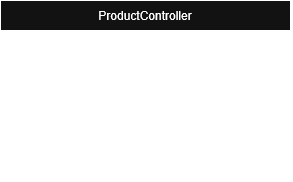

The diagram above was exported from draw.io. Its source (the exported page's mxGraphModel, read from the mxfile embedded in the PNG):
<mxGraphModel dx="363" dy="485" grid="1" gridSize="10" guides="1" tooltips="1" connect="1" arrows="1" fold="1" page="1" pageScale="1" pageWidth="850" pageHeight="1100" math="0" shadow="0">
  <root>
    <mxCell id="0" />
    <mxCell id="1" parent="0" />
    <mxCell id="opVUqGqDVffUJF-mdPd2-24" parent="1" style="swimlane;fontStyle=0;childLayout=stackLayout;horizontal=1;startSize=30;horizontalStack=0;resizeParent=1;resizeParentMax=0;resizeLast=0;collapsible=1;marginBottom=0;whiteSpace=wrap;html=1;" value="ProductController" vertex="1">
      <mxGeometry height="180" width="290" x="540" y="250" as="geometry" />
    </mxCell>
    <mxCell id="opVUqGqDVffUJF-mdPd2-30" edge="1" parent="opVUqGqDVffUJF-mdPd2-24" style="endArrow=none;html=1;rounded=0;defaultLabelBackgroundColor=page;entryX=1.001;entryY=1.01;entryDx=0;entryDy=0;entryPerimeter=0;" target="opVUqGqDVffUJF-mdPd2-25" value="">
      <mxGeometry height="50" relative="1" width="50" as="geometry">
        <mxPoint y="60" as="sourcePoint" />
        <mxPoint x="50" y="10" as="targetPoint" />
      </mxGeometry>
    </mxCell>
    <mxCell id="opVUqGqDVffUJF-mdPd2-25" parent="opVUqGqDVffUJF-mdPd2-24" style="text;strokeColor=none;fillColor=none;align=left;verticalAlign=middle;spacingLeft=4;spacingRight=4;overflow=hidden;points=[[0,0.5],[1,0.5]];portConstraint=eastwest;rotatable=0;whiteSpace=wrap;html=1;" value="- productService : ProductService" vertex="1">
      <mxGeometry height="30" width="290" y="30" as="geometry" />
    </mxCell>
    <mxCell id="opVUqGqDVffUJF-mdPd2-26" parent="opVUqGqDVffUJF-mdPd2-24" style="text;strokeColor=none;fillColor=none;align=left;verticalAlign=middle;spacingLeft=4;spacingRight=4;overflow=hidden;points=[[0,0.5],[1,0.5]];portConstraint=eastwest;rotatable=0;whiteSpace=wrap;html=1;" value="+ getAllProducts() : List&amp;lt;Product&amp;gt;" vertex="1">
      <mxGeometry height="30" width="290" y="60" as="geometry" />
    </mxCell>
    <mxCell id="opVUqGqDVffUJF-mdPd2-27" parent="opVUqGqDVffUJF-mdPd2-24" style="text;strokeColor=none;fillColor=none;align=left;verticalAlign=middle;spacingLeft=4;spacingRight=4;overflow=hidden;points=[[0,0.5],[1,0.5]];portConstraint=eastwest;rotatable=0;whiteSpace=wrap;html=1;" value="+ getProductById(id : Long) : Product" vertex="1">
      <mxGeometry height="30" width="290" y="90" as="geometry" />
    </mxCell>
    <mxCell id="opVUqGqDVffUJF-mdPd2-28" parent="opVUqGqDVffUJF-mdPd2-24" style="text;strokeColor=none;fillColor=none;align=left;verticalAlign=middle;spacingLeft=4;spacingRight=4;overflow=hidden;points=[[0,0.5],[1,0.5]];portConstraint=eastwest;rotatable=0;whiteSpace=wrap;html=1;" value="+ addProduct(product : Product) : Product" vertex="1">
      <mxGeometry height="30" width="290" y="120" as="geometry" />
    </mxCell>
    <mxCell id="opVUqGqDVffUJF-mdPd2-29" parent="opVUqGqDVffUJF-mdPd2-24" style="text;strokeColor=none;fillColor=none;align=left;verticalAlign=middle;spacingLeft=4;spacingRight=4;overflow=hidden;points=[[0,0.5],[1,0.5]];portConstraint=eastwest;rotatable=0;whiteSpace=wrap;html=1;" value="+ deleteProduct(id : Long) : void" vertex="1">
      <mxGeometry height="30" width="290" y="150" as="geometry" />
    </mxCell>
  </root>
</mxGraphModel>